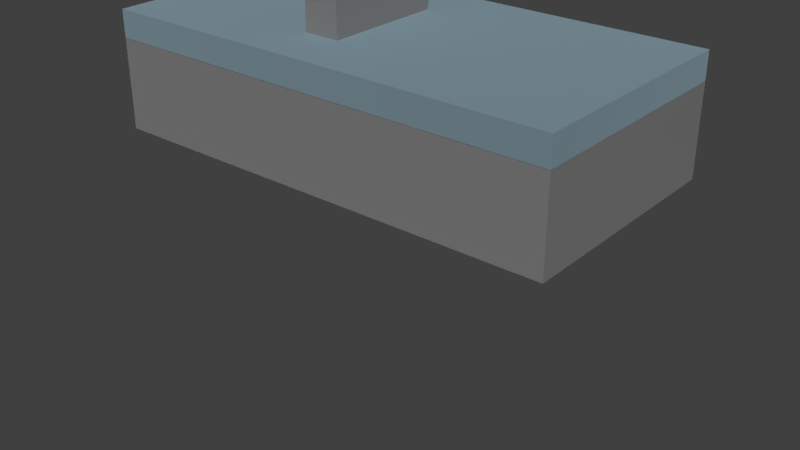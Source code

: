 # Source: head_moves.blend  (saved by Blender 2.79.0; exported with 4.5.12 LTS)
import bpy
from mathutils import Matrix  # noqa: F401  (used for matrix-valued properties, if any)

bpy.ops.wm.read_factory_settings(use_empty=True)
scene = bpy.context.scene
scene.name = 'Scene'

# ---- collections
col_collection_1 = bpy.data.collections.new('Collection 1'); scene.collection.children.link(col_collection_1)

# ---- materials (node trees are filled in below, after node groups)
mat_metal = bpy.data.materials.new('metal')
mat_metal.alpha_threshold = 0.0
mat_metal.roughness = 0.5
mat_flat = bpy.data.materials.new('flat')
mat_flat.alpha_threshold = 0.0
mat_flat.roughness = 0.5
mat_brass = bpy.data.materials.new('brass')
mat_brass.alpha_threshold = 0.0
mat_brass.roughness = 0.5
mat_flatmetal = bpy.data.materials.new('flatmetal')
mat_flatmetal.alpha_threshold = 0.0
mat_flatmetal.roughness = 0.5
mat_eyegkiw = bpy.data.materials.new('eyegkiw')
mat_eyegkiw.alpha_threshold = 0.0
mat_eyegkiw.roughness = 0.5
mat_black = bpy.data.materials.new('black')
mat_black.alpha_threshold = 0.0
mat_black.roughness = 0.5

# ---- material node trees
mat_metal.use_nodes = True; mat_metal.node_tree.nodes.clear()
_N = mat_metal.node_tree.nodes; _L = mat_metal.node_tree.links
n0 = _N.new('ShaderNodeOutputMaterial'); n0.name = 'Material Output'; n0.location = (300, 300)
n1 = _N.new('ShaderNodeBsdfAnisotropic'); n1.name = 'Glossy BSDF'; n1.location = (10, 300)
n1.distribution = 'GGX'
n1.inputs[0].default_value = (0.4869, 0.6875, 0.8, 1.0)
n1.inputs[1].default_value = 0.8685
_L.new(n1.outputs[0], n0.inputs[0])
n0.is_active_output = True
mat_flat.use_nodes = True; mat_flat.node_tree.nodes.clear()
_N = mat_flat.node_tree.nodes; _L = mat_flat.node_tree.links
n0 = _N.new('ShaderNodeOutputMaterial'); n0.name = 'Material Output'; n0.location = (300, 300)
n1 = _N.new('ShaderNodeBsdfDiffuse'); n1.name = 'Diffuse BSDF'; n1.location = (10, 300)
n1.inputs[0].default_value = (0.8, 0.7863, 0.6846, 1.0)
_L.new(n1.outputs[0], n0.inputs[0])
n0.is_active_output = True
mat_brass.use_nodes = True; mat_brass.node_tree.nodes.clear()
_N = mat_brass.node_tree.nodes; _L = mat_brass.node_tree.links
n0 = _N.new('ShaderNodeOutputMaterial'); n0.name = 'Material Output'; n0.location = (300, 300)
n1 = _N.new('ShaderNodeBsdfAnisotropic'); n1.name = 'Glossy BSDF'; n1.location = (10, 300)
n1.inputs[0].default_value = (0.8, 0.2964, 0.0, 1.0)
n1.inputs[1].default_value = 0.4598
_L.new(n1.outputs[0], n0.inputs[0])
n0.is_active_output = True
mat_flatmetal.use_nodes = True; mat_flatmetal.node_tree.nodes.clear()
_N = mat_flatmetal.node_tree.nodes; _L = mat_flatmetal.node_tree.links
n0 = _N.new('ShaderNodeOutputMaterial'); n0.name = 'Material Output'; n0.location = (300, 300)
n1 = _N.new('ShaderNodeBsdfDiffuse'); n1.name = 'Diffuse BSDF'; n1.location = (10, 300)
n1.inputs[0].default_value = (0.2079, 0.2079, 0.2079, 1.0)
_L.new(n1.outputs[0], n0.inputs[0])
n0.is_active_output = True
mat_eyegkiw.use_nodes = True; mat_eyegkiw.node_tree.nodes.clear()
_N = mat_eyegkiw.node_tree.nodes; _L = mat_eyegkiw.node_tree.links
n0 = _N.new('ShaderNodeOutputMaterial'); n0.name = 'Material Output'; n0.location = (300, 300)
n1 = _N.new('ShaderNodeMixShader'); n1.name = 'Mix Shader'; n1.location = (10, 300)
n1.inputs[0].default_value = 0.82
n2 = _N.new('ShaderNodeBsdfGlass'); n2.name = 'Glass BSDF'; n2.location = (-190, 200)
n2.distribution = 'BECKMANN'
n2.inputs[0].default_value = (0.02196, 1.0, 0.9713, 1.0)
n2.inputs[2].default_value = 1.45
n3 = _N.new('ShaderNodeEmission'); n3.name = 'Emission'; n3.location = (-180, 100)
n3.inputs[0].default_value = (0.1364, 0.567, 0.8, 1.0)
_L.new(n1.outputs[0], n0.inputs[0])
_L.new(n2.outputs[0], n1.inputs[1])
_L.new(n3.outputs[0], n1.inputs[2])
n0.is_active_output = True
mat_black.use_nodes = True; mat_black.node_tree.nodes.clear()
_N = mat_black.node_tree.nodes; _L = mat_black.node_tree.links
n0 = _N.new('ShaderNodeOutputMaterial'); n0.name = 'Material Output'; n0.location = (300, 300)
n1 = _N.new('ShaderNodeBsdfDiffuse'); n1.name = 'Diffuse BSDF'; n1.location = (10, 300)
n1.inputs[0].default_value = (0.0, 0.0, 0.0, 1.0)
_L.new(n1.outputs[0], n0.inputs[0])
n0.is_active_output = True

# ---- world
world_world = bpy.data.worlds.new('World'); scene.world = world_world
world_world.color = (0.05088, 0.05088, 0.05088)
world_world.use_sun_shadow = False
world_world.sun_shadow_jitter_overblur = 0.0
world_world.cycles.sampling_method = 'MANUAL'

# ---- meshes
me_cube_001 = bpy.data.meshes.new('Cube.001')
me_cube_001.from_pydata([(1.691, 0.4295, -0.04681), (1.691, -0.4295, -0.04681), (-0.009004, -0.4295, -0.04681), (-0.009004, 0.4295, -0.04681), (1.691, 0.4295, 0.05319), (1.691, -0.4295, 0.05319), (-0.009005, -0.4295, 0.05319), (-0.009004, 0.4295, 0.05319)], [], [(0, 1, 2, 3), (4, 7, 6, 5), (0, 4, 5, 1), (1, 5, 6, 2), (2, 6, 7, 3), (4, 0, 3, 7)])
me_cube_001.materials.append(mat_metal)
me_cube_001.use_remesh_preserve_volume = False
me_cube_001.use_remesh_preserve_attributes = False
me_cube_001.use_mirror_vertex_groups = False
me_cube_001.update()
me_cylinder_001 = bpy.data.meshes.new('Cylinder.001')
me_cylinder_001.from_pydata([(0.0, 1.0, 1.0), (0.0, -1.0, 1.0), (0.1951, 1.0, 0.9808), (0.1951, -1.0, 0.9808), (0.3827, 1.0, 0.9239), (0.3827, -1.0, 0.9239), (0.5556, 1.0, 0.8315), (0.5556, -1.0, 0.8315), (0.7071, 1.0, 0.7071), (0.7071, -1.0, 0.7071), (0.8315, 1.0, 0.5556), (0.8315, -1.0, 0.5556), (0.9239, 1.0, 0.3827), (0.9239, -1.0, 0.3827), (0.9808, 1.0, 0.1951), (0.9808, -1.0, 0.1951), (1.0, 1.0, -3.576e-07), (1.0, -1.0, -2.384e-07), (0.9808, 1.0, -0.1951), (0.9808, -1.0, -0.1951), (0.9239, 1.0, -0.3827), (0.9239, -1.0, -0.3827), (0.8315, 1.0, -0.5556), (0.8315, -1.0, -0.5556), (0.7071, 1.0, -0.7071), (0.7071, -1.0, -0.7071), (0.5556, 1.0, -0.8315), (0.5556, -1.0, -0.8315), (0.3827, 1.0, -0.9239), (0.3827, -1.0, -0.9239), (0.1951, 1.0, -0.9808), (0.1951, -1.0, -0.9808), (-3.258e-07, 1.0, -1.0), (-3.258e-07, -1.0, -1.0), (-0.1951, 1.0, -0.9808), (-0.1951, -1.0, -0.9808), (-0.3827, 1.0, -0.9239), (-0.3827, -1.0, -0.9239), (-0.5556, 1.0, -0.8315), (-0.5556, -1.0, -0.8315), (-0.7071, 1.0, -0.7071), (-0.7071, -1.0, -0.7071), (-0.8315, 1.0, -0.5556), (-0.8315, -1.0, -0.5556), (-0.9239, 1.0, -0.3827), (-0.9239, -1.0, -0.3827), (-0.9808, 1.0, -0.1951), (-0.9808, -1.0, -0.1951), (-1.0, 1.0, 5.96e-07), (-1.0, -1.0, 7.153e-07), (-0.9808, 1.0, 0.1951), (-0.9808, -1.0, 0.1951), (-0.9239, 1.0, 0.3827), (-0.9239, -1.0, 0.3827), (-0.8315, 1.0, 0.5556), (-0.8315, -1.0, 0.5556), (-0.7071, 1.0, 0.7071), (-0.7071, -1.0, 0.7071), (-0.5556, 1.0, 0.8315), (-0.5556, -1.0, 0.8315), (-0.3827, 1.0, 0.9239), (-0.3827, -1.0, 0.9239), (-0.1951, 1.0, 0.9808), (-0.1951, -1.0, 0.9808), (5.187e-09, 1.015, 0.9023), (0.176, 1.015, 0.8849), (0.176, -1.015, 0.8849), (5.187e-09, -1.015, 0.9023), (0.3453, 1.015, 0.8336), (0.3453, -1.015, 0.8336), (0.5013, 1.015, 0.7502), (0.5013, -1.015, 0.7502), (0.638, 1.015, 0.638), (0.638, -1.015, 0.638), (0.7502, 1.015, 0.5013), (0.7502, -1.015, 0.5013), (0.8336, 1.015, 0.3453), (0.8336, -1.015, 0.3453), (0.8849, 1.015, 0.176), (0.8849, -1.015, 0.176), (0.9023, 1.015, -3.229e-07), (0.9023, -1.015, -2.153e-07), (0.8849, 1.015, -0.176), (0.8849, -1.015, -0.176), (0.8336, 1.015, -0.3453), (0.8336, -1.015, -0.3453), (0.7502, 1.015, -0.5013), (0.7502, -1.015, -0.5013), (0.638, 1.015, -0.638), (0.638, -1.015, -0.638), (0.5013, 1.015, -0.7502), (0.5013, -1.015, -0.7502), (0.3453, 1.015, -0.8336), (0.3453, -1.015, -0.8336), (0.176, 1.015, -0.8849), (0.176, -1.015, -0.8849), (-2.888e-07, 1.015, -0.9023), (-2.888e-07, -1.015, -0.9023), (-0.176, 1.015, -0.8849), (-0.176, -1.015, -0.8849), (-0.3453, 1.015, -0.8336), (-0.3453, -1.015, -0.8336), (-0.5013, 1.015, -0.7502), (-0.5013, -1.015, -0.7502), (-0.638, 1.015, -0.638), (-0.638, -1.015, -0.638), (-0.7502, 1.015, -0.5013), (-0.7502, -1.015, -0.5013), (-0.8336, 1.015, -0.3453), (-0.8336, -1.015, -0.3453), (-0.8849, 1.015, -0.176), (-0.8849, -1.015, -0.176), (-0.9023, 1.015, 5.376e-07), (-0.9023, -1.015, 6.452e-07), (-0.8849, 1.015, 0.176), (-0.8849, -1.015, 0.176), (-0.8336, 1.015, 0.3453), (-0.8336, -1.015, 0.3453), (-0.7502, 1.015, 0.5013), (-0.7502, -1.015, 0.5013), (-0.638, 1.015, 0.638), (-0.638, -1.015, 0.638), (-0.5013, 1.015, 0.7502), (-0.5013, -1.015, 0.7502), (-0.3453, 1.015, 0.8336), (-0.3453, -1.015, 0.8336), (-0.176, 1.015, 0.8849), (-0.176, -1.015, 0.8849), (1.457e-09, 0.9123, 0.8109), (0.1582, 0.9123, 0.7954), (0.1582, -0.9123, 0.7954), (1.457e-09, -0.9123, 0.8109), (0.3103, 0.9123, 0.7492), (0.3103, -0.9123, 0.7492), (0.4505, 0.9123, 0.6743), (0.4505, -0.9123, 0.6743), (0.5734, 0.9123, 0.5734), (0.5734, -0.9123, 0.5734), (0.6743, 0.9123, 0.4505), (0.6743, -0.9123, 0.4505), (0.7492, 0.9123, 0.3103), (0.7492, -0.9123, 0.3103), (0.7954, 0.9123, 0.1582), (0.7954, -0.9123, 0.1582), (0.8109, 0.9123, -2.919e-07), (0.8109, -0.9123, -1.952e-07), (0.7954, 0.9123, -0.1582), (0.7954, -0.9123, -0.1582), (0.7492, 0.9123, -0.3103), (0.7492, -0.9123, -0.3103), (0.6743, 0.9123, -0.4505), (0.6743, -0.9123, -0.4505), (0.5734, 0.9123, -0.5734), (0.5734, -0.9123, -0.5734), (0.4505, 0.9123, -0.6743), (0.4505, -0.9123, -0.6743), (0.3103, 0.9123, -0.7492), (0.3103, -0.9123, -0.7492), (0.1582, 0.9123, -0.7954), (0.1582, -0.9123, -0.7954), (-2.628e-07, 0.9123, -0.8109), (-2.628e-07, -0.9123, -0.8109), (-0.1582, 0.9123, -0.7954), (-0.1582, -0.9123, -0.7954), (-0.3103, 0.9123, -0.7492), (-0.3103, -0.9123, -0.7492), (-0.4505, 0.9123, -0.6743), (-0.4505, -0.9123, -0.6743), (-0.5734, 0.9123, -0.5734), (-0.5734, -0.9123, -0.5734), (-0.6743, 0.9123, -0.4505), (-0.6743, -0.9123, -0.4505), (-0.7492, 0.9123, -0.3103), (-0.7492, -0.9123, -0.3103), (-0.7954, 0.9123, -0.1582), (-0.7954, -0.9123, -0.1582), (-0.8109, 0.9123, 4.815e-07), (-0.8109, -0.9123, 5.782e-07), (-0.7954, 0.9123, 0.1582), (-0.7954, -0.9123, 0.1582), (-0.7492, 0.9123, 0.3103), (-0.7492, -0.9123, 0.3103), (-0.6743, 0.9123, 0.4505), (-0.6743, -0.9123, 0.4505), (-0.5734, 0.9123, 0.5734), (-0.5734, -0.9123, 0.5734), (-0.4505, 0.9123, 0.6743), (-0.4505, -0.9123, 0.6743), (-0.3103, 0.9123, 0.7492), (-0.3103, -0.9123, 0.7492), (-0.1582, 0.9123, 0.7954), (-0.1582, -0.9123, 0.7954), (3.344e-08, 1.045, 0.6141), (0.1198, 1.045, 0.6023), (0.1198, -1.045, 0.6023), (3.344e-08, -1.045, 0.6141), (0.235, 1.045, 0.5673), (0.235, -1.045, 0.5673), (0.3412, 1.045, 0.5106), (0.3412, -1.045, 0.5106), (0.4342, 1.045, 0.4342), (0.4342, -1.045, 0.4342), (0.5106, 1.045, 0.3412), (0.5106, -1.045, 0.3412), (0.5673, 1.045, 0.235), (0.5673, -1.045, 0.235), (0.6023, 1.045, 0.1198), (0.6023, -1.045, 0.1198), (0.6141, 1.045, -2.237e-07), (0.6141, -1.045, -1.505e-07), (0.6023, 1.045, -0.1198), (0.6023, -1.045, -0.1198), (0.5673, 1.045, -0.235), (0.5673, -1.045, -0.235), (0.5106, 1.045, -0.3412), (0.5106, -1.045, -0.3412), (0.4342, 1.045, -0.4342), (0.4342, -1.045, -0.4342), (0.3412, 1.045, -0.5106), (0.3412, -1.045, -0.5106), (0.235, 1.045, -0.5673), (0.235, -1.045, -0.5673), (0.1198, 1.045, -0.6023), (0.1198, -1.045, -0.6023), (-1.666e-07, 1.045, -0.6141), (-1.666e-07, -1.045, -0.6141), (-0.1198, 1.045, -0.6023), (-0.1198, -1.045, -0.6023), (-0.235, 1.045, -0.5673), (-0.235, -1.045, -0.5673), (-0.3412, 1.045, -0.5106), (-0.3412, -1.045, -0.5106), (-0.4342, 1.045, -0.4342), (-0.4342, -1.045, -0.4342), (-0.5106, 1.045, -0.3412), (-0.5106, -1.045, -0.3412), (-0.5673, 1.045, -0.235), (-0.5673, -1.045, -0.235), (-0.6023, 1.045, -0.1198), (-0.6023, -1.045, -0.1198), (-0.6141, 1.045, 3.619e-07), (-0.6141, -1.045, 4.351e-07), (-0.6023, 1.045, 0.1198), (-0.6023, -1.045, 0.1198), (-0.5673, 1.045, 0.235), (-0.5673, -1.045, 0.235), (-0.5106, 1.045, 0.3412), (-0.5106, -1.045, 0.3412), (-0.4342, 1.045, 0.4342), (-0.4342, -1.045, 0.4342), (-0.3412, 1.045, 0.5106), (-0.3412, -1.045, 0.5106), (-0.235, 1.045, 0.5673), (-0.235, -1.045, 0.5673), (-0.1198, 1.045, 0.6023), (-0.1198, -1.045, 0.6023)], [], [(0, 1, 3, 2), (2, 3, 5, 4), (4, 5, 7, 6), (6, 7, 9, 8), (8, 9, 11, 10), (10, 11, 13, 12), (12, 13, 15, 14), (14, 15, 17, 16), (16, 17, 19, 18), (18, 19, 21, 20), (20, 21, 23, 22), (22, 23, 25, 24), (24, 25, 27, 26), (26, 27, 29, 28), (28, 29, 31, 30), (30, 31, 33, 32), (32, 33, 35, 34), (34, 35, 37, 36), (36, 37, 39, 38), (38, 39, 41, 40), (40, 41, 43, 42), (42, 43, 45, 44), (44, 45, 47, 46), (46, 47, 49, 48), (48, 49, 51, 50), (50, 51, 53, 52), (52, 53, 55, 54), (54, 55, 57, 56), (56, 57, 59, 58), (58, 59, 61, 60), (34, 36, 100, 98), (60, 61, 63, 62), (62, 63, 1, 0), (16, 18, 82, 80), (97, 95, 159, 161), (123, 121, 185, 187), (19, 17, 81, 83), (0, 2, 65, 64), (52, 54, 118, 116), (37, 35, 99, 101), (3, 1, 67, 66), (55, 53, 117, 119), (18, 20, 84, 82), (36, 38, 102, 100), (21, 19, 83, 85), (54, 56, 120, 118), (39, 37, 101, 103), (2, 4, 68, 65), (57, 55, 119, 121), (20, 22, 86, 84), (5, 3, 66, 69), (38, 40, 104, 102), (23, 21, 85, 87), (56, 58, 122, 120), (41, 39, 103, 105), (4, 6, 70, 68), (59, 57, 121, 123), (22, 24, 88, 86), (7, 5, 69, 71), (40, 42, 106, 104), (25, 23, 87, 89), (58, 60, 124, 122), (43, 41, 105, 107), (6, 8, 72, 70), (61, 59, 123, 125), (24, 26, 90, 88), (9, 7, 71, 73), (42, 44, 108, 106), (27, 25, 89, 91), (60, 62, 126, 124), (45, 43, 107, 109), (8, 10, 74, 72), (63, 61, 125, 127), (26, 28, 92, 90), (11, 9, 73, 75), (44, 46, 110, 108), (29, 27, 91, 93), (62, 0, 64, 126), (47, 45, 109, 111), (10, 12, 76, 74), (1, 63, 127, 67), (28, 30, 94, 92), (13, 11, 75, 77), (46, 48, 112, 110), (31, 29, 93, 95), (49, 47, 111, 113), (12, 14, 78, 76), (30, 32, 96, 94), (15, 13, 77, 79), (48, 50, 114, 112), (33, 31, 95, 97), (51, 49, 113, 115), (14, 16, 80, 78), (32, 34, 98, 96), (17, 15, 79, 81), (50, 52, 116, 114), (35, 33, 97, 99), (53, 51, 115, 117), (162, 164, 228, 226), (188, 190, 254, 252), (71, 69, 133, 135), (122, 124, 188, 186), (96, 98, 162, 160), (70, 72, 136, 134), (125, 123, 187, 189), (99, 97, 161, 163), (73, 71, 135, 137), (124, 126, 190, 188), (98, 100, 164, 162), (72, 74, 138, 136), (127, 125, 189, 191), (101, 99, 163, 165), (75, 73, 137, 139), (126, 64, 128, 190), (100, 102, 166, 164), (74, 76, 140, 138), (67, 127, 191, 131), (103, 101, 165, 167), (77, 75, 139, 141), (102, 104, 168, 166), (76, 78, 142, 140), (105, 103, 167, 169), (79, 77, 141, 143), (104, 106, 170, 168), (78, 80, 144, 142), (107, 105, 169, 171), (81, 79, 143, 145), (106, 108, 172, 170), (80, 82, 146, 144), (109, 107, 171, 173), (83, 81, 145, 147), (108, 110, 174, 172), (82, 84, 148, 146), (111, 109, 173, 175), (85, 83, 147, 149), (110, 112, 176, 174), (84, 86, 150, 148), (113, 111, 175, 177), (87, 85, 149, 151), (112, 114, 178, 176), (86, 88, 152, 150), (115, 113, 177, 179), (89, 87, 151, 153), (114, 116, 180, 178), (88, 90, 154, 152), (117, 115, 179, 181), (91, 89, 153, 155), (116, 118, 182, 180), (90, 92, 156, 154), (64, 65, 129, 128), (119, 117, 181, 183), (93, 91, 155, 157), (66, 67, 131, 130), (118, 120, 184, 182), (92, 94, 158, 156), (65, 68, 132, 129), (121, 119, 183, 185), (95, 93, 157, 159), (69, 66, 130, 133), (120, 122, 186, 184), (94, 96, 160, 158), (68, 70, 134, 132), (194, 195, 255, 253, 251, 249, 247, 245, 243, 241, 239, 237, 235, 233, 231, 229, 227, 225, 223, 221, 219, 217, 215, 213, 211, 209, 207, 205, 203, 201, 199, 197), (192, 193, 196, 198, 200, 202, 204, 206, 208, 210, 212, 214, 216, 218, 220, 222, 224, 226, 228, 230, 232, 234, 236, 238, 240, 242, 244, 246, 248, 250, 252, 254), (136, 138, 202, 200), (191, 189, 253, 255), (165, 163, 227, 229), (139, 137, 201, 203), (190, 128, 192, 254), (164, 166, 230, 228), (138, 140, 204, 202), (131, 191, 255, 195), (167, 165, 229, 231), (141, 139, 203, 205), (166, 168, 232, 230), (140, 142, 206, 204), (169, 167, 231, 233), (143, 141, 205, 207), (168, 170, 234, 232), (142, 144, 208, 206), (171, 169, 233, 235), (145, 143, 207, 209), (170, 172, 236, 234), (144, 146, 210, 208), (173, 171, 235, 237), (147, 145, 209, 211), (172, 174, 238, 236), (146, 148, 212, 210), (175, 173, 237, 239), (149, 147, 211, 213), (174, 176, 240, 238), (148, 150, 214, 212), (177, 175, 239, 241), (151, 149, 213, 215), (176, 178, 242, 240), (150, 152, 216, 214), (179, 177, 241, 243), (153, 151, 215, 217), (178, 180, 244, 242), (152, 154, 218, 216), (181, 179, 243, 245), (155, 153, 217, 219), (180, 182, 246, 244), (154, 156, 220, 218), (128, 129, 193, 192), (183, 181, 245, 247), (157, 155, 219, 221), (130, 131, 195, 194), (182, 184, 248, 246), (156, 158, 222, 220), (129, 132, 196, 193), (185, 183, 247, 249), (159, 157, 221, 223), (133, 130, 194, 197), (184, 186, 250, 248), (158, 160, 224, 222), (132, 134, 198, 196), (187, 185, 249, 251), (161, 159, 223, 225), (135, 133, 197, 199), (186, 188, 252, 250), (160, 162, 226, 224), (134, 136, 200, 198), (189, 187, 251, 253), (163, 161, 225, 227), (137, 135, 199, 201)])
me_cylinder_001.polygons.foreach_set('material_index', [2, 2, 2, 2, 2, 2, 2, 2, 2, 2, 2, 2, 2, 2, 2, 2, 2, 2, 2, 2, 2, 2, 2, 2, 2, 2, 2, 2, 2, 2, 0, 2, 2, 0, 2, 2, 0, 0, 0, 0, 0, 0, 0, 0, 0, 0, 0, 0, 0, 0, 0, 0, 0, 0, 0, 0, 0, 0, 0, 0, 0, 0, 0, 0, 0, 0, 0, 0, 0, 0, 0, 0, 0, 0, 0, 0, 0, 0, 0, 0, 0, 0, 0, 0, 0, 0, 0, 0, 0, 0, 0, 0, 0, 0, 0, 0, 0, 0, 0, 0, 2, 2, 2, 2, 2, 2, 2, 2, 2, 2, 2, 2, 2, 2, 2, 2, 2, 2, 2, 2, 2, 2, 2, 2, 2, 2, 2, 2, 2, 2, 2, 2, 2, 2, 2, 2, 2, 2, 2, 2, 2, 2, 2, 2, 2, 2, 2, 2, 2, 2, 2, 2, 2, 2, 2, 2, 2, 2, 2, 2, 2, 2, 1, 1, 0, 0, 0, 0, 0, 0, 0, 0, 0, 0, 0, 0, 0, 0, 0, 0, 0, 0, 0, 0, 0, 0, 0, 0, 0, 0, 0, 0, 0, 0, 0, 0, 0, 0, 0, 0, 0, 0, 0, 0, 0, 0, 0, 0, 0, 0, 0, 0, 0, 0, 0, 0, 0, 0, 0, 0, 0, 0, 0, 0, 0, 0])
me_cylinder_001.materials.append(mat_flat)
me_cylinder_001.materials.append(mat_brass)
me_cylinder_001.materials.append(mat_flatmetal)
me_cylinder_001.use_remesh_preserve_volume = False
me_cylinder_001.use_remesh_preserve_attributes = False
me_cylinder_001.use_mirror_vertex_groups = False
me_cylinder_001.update()
me_cylinder = bpy.data.meshes.new('Cylinder')
me_cylinder.from_pydata([(0.0, 1.0, 1.0), (0.0, -1.0, 1.0), (0.1951, 1.0, 0.9808), (0.1951, -1.0, 0.9808), (0.3827, 1.0, 0.9239), (0.3827, -1.0, 0.9239), (0.5556, 1.0, 0.8315), (0.5556, -1.0, 0.8315), (0.7071, 1.0, 0.7071), (0.7071, -1.0, 0.7071), (0.8315, 1.0, 0.5556), (0.8315, -1.0, 0.5556), (0.9239, 1.0, 0.3827), (0.9239, -1.0, 0.3827), (0.9808, 1.0, 0.1951), (0.9808, -1.0, 0.1951), (1.0, 1.0, -3.576e-07), (1.0, -1.0, -2.384e-07), (0.9808, 1.0, -0.1951), (0.9808, -1.0, -0.1951), (0.9239, 1.0, -0.3827), (0.9239, -1.0, -0.3827), (0.8315, 1.0, -0.5556), (0.8315, -1.0, -0.5556), (0.7071, 1.0, -0.7071), (0.7071, -1.0, -0.7071), (0.5556, 1.0, -0.8315), (0.5556, -1.0, -0.8315), (0.3827, 1.0, -0.9239), (0.3827, -1.0, -0.9239), (0.1951, 1.0, -0.9808), (0.1951, -1.0, -0.9808), (-3.258e-07, 1.0, -1.0), (-3.258e-07, -1.0, -1.0), (-0.1951, 1.0, -0.9808), (-0.1951, -1.0, -0.9808), (-0.3827, 1.0, -0.9239), (-0.3827, -1.0, -0.9239), (-0.5556, 1.0, -0.8315), (-0.5556, -1.0, -0.8315), (-0.7071, 1.0, -0.7071), (-0.7071, -1.0, -0.7071), (-0.8315, 1.0, -0.5556), (-0.8315, -1.0, -0.5556), (-0.9239, 1.0, -0.3827), (-0.9239, -1.0, -0.3827), (-0.9808, 1.0, -0.1951), (-0.9808, -1.0, -0.1951), (-1.0, 1.0, 5.96e-07), (-1.0, -1.0, 7.153e-07), (-0.9808, 1.0, 0.1951), (-0.9808, -1.0, 0.1951), (-0.9239, 1.0, 0.3827), (-0.9239, -1.0, 0.3827), (-0.8315, 1.0, 0.5556), (-0.8315, -1.0, 0.5556), (-0.7071, 1.0, 0.7071), (-0.7071, -1.0, 0.7071), (-0.5556, 1.0, 0.8315), (-0.5556, -1.0, 0.8315), (-0.3827, 1.0, 0.9239), (-0.3827, -1.0, 0.9239), (-0.1951, 1.0, 0.9808), (-0.1951, -1.0, 0.9808), (5.187e-09, 1.015, 0.9023), (0.176, 1.015, 0.8849), (0.176, -1.015, 0.8849), (5.187e-09, -1.015, 0.9023), (0.3453, 1.015, 0.8336), (0.3453, -1.015, 0.8336), (0.5013, 1.015, 0.7502), (0.5013, -1.015, 0.7502), (0.638, 1.015, 0.638), (0.638, -1.015, 0.638), (0.7502, 1.015, 0.5013), (0.7502, -1.015, 0.5013), (0.8336, 1.015, 0.3453), (0.8336, -1.015, 0.3453), (0.8849, 1.015, 0.176), (0.8849, -1.015, 0.176), (0.9023, 1.015, -3.229e-07), (0.9023, -1.015, -2.153e-07), (0.8849, 1.015, -0.176), (0.8849, -1.015, -0.176), (0.8336, 1.015, -0.3453), (0.8336, -1.015, -0.3453), (0.7502, 1.015, -0.5013), (0.7502, -1.015, -0.5013), (0.638, 1.015, -0.638), (0.638, -1.015, -0.638), (0.5013, 1.015, -0.7502), (0.5013, -1.015, -0.7502), (0.3453, 1.015, -0.8336), (0.3453, -1.015, -0.8336), (0.176, 1.015, -0.8849), (0.176, -1.015, -0.8849), (-2.888e-07, 1.015, -0.9023), (-2.888e-07, -1.015, -0.9023), (-0.176, 1.015, -0.8849), (-0.176, -1.015, -0.8849), (-0.3453, 1.015, -0.8336), (-0.3453, -1.015, -0.8336), (-0.5013, 1.015, -0.7502), (-0.5013, -1.015, -0.7502), (-0.638, 1.015, -0.638), (-0.638, -1.015, -0.638), (-0.7502, 1.015, -0.5013), (-0.7502, -1.015, -0.5013), (-0.8336, 1.015, -0.3453), (-0.8336, -1.015, -0.3453), (-0.8849, 1.015, -0.176), (-0.8849, -1.015, -0.176), (-0.9023, 1.015, 5.376e-07), (-0.9023, -1.015, 6.452e-07), (-0.8849, 1.015, 0.176), (-0.8849, -1.015, 0.176), (-0.8336, 1.015, 0.3453), (-0.8336, -1.015, 0.3453), (-0.7502, 1.015, 0.5013), (-0.7502, -1.015, 0.5013), (-0.638, 1.015, 0.638), (-0.638, -1.015, 0.638), (-0.5013, 1.015, 0.7502), (-0.5013, -1.015, 0.7502), (-0.3453, 1.015, 0.8336), (-0.3453, -1.015, 0.8336), (-0.176, 1.015, 0.8849), (-0.176, -1.015, 0.8849), (1.457e-09, 0.9123, 0.8109), (0.1582, 0.9123, 0.7954), (0.1582, -0.9123, 0.7954), (1.457e-09, -0.9123, 0.8109), (0.3103, 0.9123, 0.7492), (0.3103, -0.9123, 0.7492), (0.4505, 0.9123, 0.6743), (0.4505, -0.9123, 0.6743), (0.5734, 0.9123, 0.5734), (0.5734, -0.9123, 0.5734), (0.6743, 0.9123, 0.4505), (0.6743, -0.9123, 0.4505), (0.7492, 0.9123, 0.3103), (0.7492, -0.9123, 0.3103), (0.7954, 0.9123, 0.1582), (0.7954, -0.9123, 0.1582), (0.8109, 0.9123, -2.919e-07), (0.8109, -0.9123, -1.952e-07), (0.7954, 0.9123, -0.1582), (0.7954, -0.9123, -0.1582), (0.7492, 0.9123, -0.3103), (0.7492, -0.9123, -0.3103), (0.6743, 0.9123, -0.4505), (0.6743, -0.9123, -0.4505), (0.5734, 0.9123, -0.5734), (0.5734, -0.9123, -0.5734), (0.4505, 0.9123, -0.6743), (0.4505, -0.9123, -0.6743), (0.3103, 0.9123, -0.7492), (0.3103, -0.9123, -0.7492), (0.1582, 0.9123, -0.7954), (0.1582, -0.9123, -0.7954), (-2.628e-07, 0.9123, -0.8109), (-2.628e-07, -0.9123, -0.8109), (-0.1582, 0.9123, -0.7954), (-0.1582, -0.9123, -0.7954), (-0.3103, 0.9123, -0.7492), (-0.3103, -0.9123, -0.7492), (-0.4505, 0.9123, -0.6743), (-0.4505, -0.9123, -0.6743), (-0.5734, 0.9123, -0.5734), (-0.5734, -0.9123, -0.5734), (-0.6743, 0.9123, -0.4505), (-0.6743, -0.9123, -0.4505), (-0.7492, 0.9123, -0.3103), (-0.7492, -0.9123, -0.3103), (-0.7954, 0.9123, -0.1582), (-0.7954, -0.9123, -0.1582), (-0.8109, 0.9123, 4.815e-07), (-0.8109, -0.9123, 5.782e-07), (-0.7954, 0.9123, 0.1582), (-0.7954, -0.9123, 0.1582), (-0.7492, 0.9123, 0.3103), (-0.7492, -0.9123, 0.3103), (-0.6743, 0.9123, 0.4505), (-0.6743, -0.9123, 0.4505), (-0.5734, 0.9123, 0.5734), (-0.5734, -0.9123, 0.5734), (-0.4505, 0.9123, 0.6743), (-0.4505, -0.9123, 0.6743), (-0.3103, 0.9123, 0.7492), (-0.3103, -0.9123, 0.7492), (-0.1582, 0.9123, 0.7954), (-0.1582, -0.9123, 0.7954), (3.344e-08, 1.045, 0.6141), (0.1198, 1.045, 0.6023), (0.1198, -1.045, 0.6023), (3.344e-08, -1.045, 0.6141), (0.235, 1.045, 0.5673), (0.235, -1.045, 0.5673), (0.3412, 1.045, 0.5106), (0.3412, -1.045, 0.5106), (0.4342, 1.045, 0.4342), (0.4342, -1.045, 0.4342), (0.5106, 1.045, 0.3412), (0.5106, -1.045, 0.3412), (0.5673, 1.045, 0.235), (0.5673, -1.045, 0.235), (0.6023, 1.045, 0.1198), (0.6023, -1.045, 0.1198), (0.6141, 1.045, -2.237e-07), (0.6141, -1.045, -1.505e-07), (0.6023, 1.045, -0.1198), (0.6023, -1.045, -0.1198), (0.5673, 1.045, -0.235), (0.5673, -1.045, -0.235), (0.5106, 1.045, -0.3412), (0.5106, -1.045, -0.3412), (0.4342, 1.045, -0.4342), (0.4342, -1.045, -0.4342), (0.3412, 1.045, -0.5106), (0.3412, -1.045, -0.5106), (0.235, 1.045, -0.5673), (0.235, -1.045, -0.5673), (0.1198, 1.045, -0.6023), (0.1198, -1.045, -0.6023), (-1.666e-07, 1.045, -0.6141), (-1.666e-07, -1.045, -0.6141), (-0.1198, 1.045, -0.6023), (-0.1198, -1.045, -0.6023), (-0.235, 1.045, -0.5673), (-0.235, -1.045, -0.5673), (-0.3412, 1.045, -0.5106), (-0.3412, -1.045, -0.5106), (-0.4342, 1.045, -0.4342), (-0.4342, -1.045, -0.4342), (-0.5106, 1.045, -0.3412), (-0.5106, -1.045, -0.3412), (-0.5673, 1.045, -0.235), (-0.5673, -1.045, -0.235), (-0.6023, 1.045, -0.1198), (-0.6023, -1.045, -0.1198), (-0.6141, 1.045, 3.619e-07), (-0.6141, -1.045, 4.351e-07), (-0.6023, 1.045, 0.1198), (-0.6023, -1.045, 0.1198), (-0.5673, 1.045, 0.235), (-0.5673, -1.045, 0.235), (-0.5106, 1.045, 0.3412), (-0.5106, -1.045, 0.3412), (-0.4342, 1.045, 0.4342), (-0.4342, -1.045, 0.4342), (-0.3412, 1.045, 0.5106), (-0.3412, -1.045, 0.5106), (-0.235, 1.045, 0.5673), (-0.235, -1.045, 0.5673), (-0.1198, 1.045, 0.6023), (-0.1198, -1.045, 0.6023)], [], [(0, 1, 3, 2), (2, 3, 5, 4), (4, 5, 7, 6), (6, 7, 9, 8), (8, 9, 11, 10), (10, 11, 13, 12), (12, 13, 15, 14), (14, 15, 17, 16), (16, 17, 19, 18), (18, 19, 21, 20), (20, 21, 23, 22), (22, 23, 25, 24), (24, 25, 27, 26), (26, 27, 29, 28), (28, 29, 31, 30), (30, 31, 33, 32), (32, 33, 35, 34), (34, 35, 37, 36), (36, 37, 39, 38), (38, 39, 41, 40), (40, 41, 43, 42), (42, 43, 45, 44), (44, 45, 47, 46), (46, 47, 49, 48), (48, 49, 51, 50), (50, 51, 53, 52), (52, 53, 55, 54), (54, 55, 57, 56), (56, 57, 59, 58), (58, 59, 61, 60), (34, 36, 100, 98), (60, 61, 63, 62), (62, 63, 1, 0), (16, 18, 82, 80), (97, 95, 159, 161), (123, 121, 185, 187), (19, 17, 81, 83), (0, 2, 65, 64), (52, 54, 118, 116), (37, 35, 99, 101), (3, 1, 67, 66), (55, 53, 117, 119), (18, 20, 84, 82), (36, 38, 102, 100), (21, 19, 83, 85), (54, 56, 120, 118), (39, 37, 101, 103), (2, 4, 68, 65), (57, 55, 119, 121), (20, 22, 86, 84), (5, 3, 66, 69), (38, 40, 104, 102), (23, 21, 85, 87), (56, 58, 122, 120), (41, 39, 103, 105), (4, 6, 70, 68), (59, 57, 121, 123), (22, 24, 88, 86), (7, 5, 69, 71), (40, 42, 106, 104), (25, 23, 87, 89), (58, 60, 124, 122), (43, 41, 105, 107), (6, 8, 72, 70), (61, 59, 123, 125), (24, 26, 90, 88), (9, 7, 71, 73), (42, 44, 108, 106), (27, 25, 89, 91), (60, 62, 126, 124), (45, 43, 107, 109), (8, 10, 74, 72), (63, 61, 125, 127), (26, 28, 92, 90), (11, 9, 73, 75), (44, 46, 110, 108), (29, 27, 91, 93), (62, 0, 64, 126), (47, 45, 109, 111), (10, 12, 76, 74), (1, 63, 127, 67), (28, 30, 94, 92), (13, 11, 75, 77), (46, 48, 112, 110), (31, 29, 93, 95), (49, 47, 111, 113), (12, 14, 78, 76), (30, 32, 96, 94), (15, 13, 77, 79), (48, 50, 114, 112), (33, 31, 95, 97), (51, 49, 113, 115), (14, 16, 80, 78), (32, 34, 98, 96), (17, 15, 79, 81), (50, 52, 116, 114), (35, 33, 97, 99), (53, 51, 115, 117), (162, 164, 228, 226), (188, 190, 254, 252), (71, 69, 133, 135), (122, 124, 188, 186), (96, 98, 162, 160), (70, 72, 136, 134), (125, 123, 187, 189), (99, 97, 161, 163), (73, 71, 135, 137), (124, 126, 190, 188), (98, 100, 164, 162), (72, 74, 138, 136), (127, 125, 189, 191), (101, 99, 163, 165), (75, 73, 137, 139), (126, 64, 128, 190), (100, 102, 166, 164), (74, 76, 140, 138), (67, 127, 191, 131), (103, 101, 165, 167), (77, 75, 139, 141), (102, 104, 168, 166), (76, 78, 142, 140), (105, 103, 167, 169), (79, 77, 141, 143), (104, 106, 170, 168), (78, 80, 144, 142), (107, 105, 169, 171), (81, 79, 143, 145), (106, 108, 172, 170), (80, 82, 146, 144), (109, 107, 171, 173), (83, 81, 145, 147), (108, 110, 174, 172), (82, 84, 148, 146), (111, 109, 173, 175), (85, 83, 147, 149), (110, 112, 176, 174), (84, 86, 150, 148), (113, 111, 175, 177), (87, 85, 149, 151), (112, 114, 178, 176), (86, 88, 152, 150), (115, 113, 177, 179), (89, 87, 151, 153), (114, 116, 180, 178), (88, 90, 154, 152), (117, 115, 179, 181), (91, 89, 153, 155), (116, 118, 182, 180), (90, 92, 156, 154), (64, 65, 129, 128), (119, 117, 181, 183), (93, 91, 155, 157), (66, 67, 131, 130), (118, 120, 184, 182), (92, 94, 158, 156), (65, 68, 132, 129), (121, 119, 183, 185), (95, 93, 157, 159), (69, 66, 130, 133), (120, 122, 186, 184), (94, 96, 160, 158), (68, 70, 134, 132), (194, 195, 255, 253, 251, 249, 247, 245, 243, 241, 239, 237, 235, 233, 231, 229, 227, 225, 223, 221, 219, 217, 215, 213, 211, 209, 207, 205, 203, 201, 199, 197), (192, 193, 196, 198, 200, 202, 204, 206, 208, 210, 212, 214, 216, 218, 220, 222, 224, 226, 228, 230, 232, 234, 236, 238, 240, 242, 244, 246, 248, 250, 252, 254), (136, 138, 202, 200), (191, 189, 253, 255), (165, 163, 227, 229), (139, 137, 201, 203), (190, 128, 192, 254), (164, 166, 230, 228), (138, 140, 204, 202), (131, 191, 255, 195), (167, 165, 229, 231), (141, 139, 203, 205), (166, 168, 232, 230), (140, 142, 206, 204), (169, 167, 231, 233), (143, 141, 205, 207), (168, 170, 234, 232), (142, 144, 208, 206), (171, 169, 233, 235), (145, 143, 207, 209), (170, 172, 236, 234), (144, 146, 210, 208), (173, 171, 235, 237), (147, 145, 209, 211), (172, 174, 238, 236), (146, 148, 212, 210), (175, 173, 237, 239), (149, 147, 211, 213), (174, 176, 240, 238), (148, 150, 214, 212), (177, 175, 239, 241), (151, 149, 213, 215), (176, 178, 242, 240), (150, 152, 216, 214), (179, 177, 241, 243), (153, 151, 215, 217), (178, 180, 244, 242), (152, 154, 218, 216), (181, 179, 243, 245), (155, 153, 217, 219), (180, 182, 246, 244), (154, 156, 220, 218), (128, 129, 193, 192), (183, 181, 245, 247), (157, 155, 219, 221), (130, 131, 195, 194), (182, 184, 248, 246), (156, 158, 222, 220), (129, 132, 196, 193), (185, 183, 247, 249), (159, 157, 221, 223), (133, 130, 194, 197), (184, 186, 250, 248), (158, 160, 224, 222), (132, 134, 198, 196), (187, 185, 249, 251), (161, 159, 223, 225), (135, 133, 197, 199), (186, 188, 252, 250), (160, 162, 226, 224), (134, 136, 200, 198), (189, 187, 251, 253), (163, 161, 225, 227), (137, 135, 199, 201)])
me_cylinder.polygons.foreach_set('material_index', [0, 0, 0, 0, 0, 0, 0, 0, 0, 0, 0, 0, 0, 0, 0, 0, 0, 0, 0, 0, 0, 0, 0, 0, 0, 0, 0, 0, 0, 0, 2, 0, 0, 2, 0, 0, 2, 2, 2, 2, 2, 2, 2, 2, 2, 2, 2, 2, 2, 2, 2, 2, 2, 2, 2, 2, 2, 2, 2, 2, 2, 2, 2, 2, 2, 2, 2, 2, 2, 2, 2, 2, 2, 2, 2, 2, 2, 2, 2, 2, 2, 2, 2, 2, 2, 2, 2, 2, 2, 2, 2, 2, 2, 2, 2, 2, 2, 2, 2, 2, 0, 0, 0, 0, 0, 0, 0, 0, 0, 0, 0, 0, 0, 0, 0, 0, 0, 0, 0, 0, 0, 0, 0, 0, 0, 0, 0, 0, 0, 0, 0, 0, 0, 0, 0, 0, 0, 0, 0, 0, 0, 0, 0, 0, 0, 0, 0, 0, 0, 0, 0, 0, 2, 0, 0, 0, 0, 0, 0, 0, 0, 0, 1, 1, 2, 2, 2, 2, 2, 2, 2, 2, 2, 2, 2, 2, 2, 2, 2, 2, 2, 2, 2, 2, 2, 2, 2, 2, 2, 2, 2, 2, 2, 2, 2, 2, 2, 2, 2, 2, 2, 2, 2, 2, 2, 2, 2, 2, 2, 2, 2, 2, 2, 2, 2, 2, 2, 2, 2, 2, 2, 2, 2, 2, 2, 2])
me_cylinder.materials.append(mat_flatmetal)
me_cylinder.materials.append(mat_brass)
me_cylinder.materials.append(mat_flat)
me_cylinder.use_remesh_preserve_volume = False
me_cylinder.use_remesh_preserve_attributes = False
me_cylinder.use_mirror_vertex_groups = False
me_cylinder.update()
me_cube_004 = bpy.data.meshes.new('Cube.004')
me_cube_004.from_pydata([(-0.06585, -0.06158, 0.0), (-0.06585, -0.06158, 0.6149), (-0.06585, 0.06158, 0.0), (-0.06585, 0.06158, 0.6149), (0.06585, -0.06158, 0.0), (0.06585, -0.06158, 0.6149), (0.06585, 0.06158, 0.0), (0.06585, 0.06158, 0.6149), (-0.06585, -0.06158, 0.1172), (-0.06585, 0.06158, 0.1172), (0.06585, 0.06158, 0.1172), (0.06585, -0.06158, 0.1172), (-0.1487, -0.05209, 0.1461), (-0.1487, -0.05209, 0.5861), (-0.1487, 0.05209, 0.5861), (-0.1487, 0.05209, 0.1461), (0.1487, 0.05492, 0.6173), (0.1487, -0.05492, 0.6173), (0.1487, 0.05492, 0.1601), (0.1487, -0.05492, 0.1601), (-0.05414, -0.0445, 0.6137), (-0.05414, 0.0445, 0.6137), (0.05414, 0.0445, 0.6137), (0.05414, -0.0445, 0.6137), (-0.1223, -0.03764, 0.59), (-0.1223, 0.03764, 0.59), (0.1223, 0.03968, 0.6157), (0.1223, -0.03968, 0.6157), (-0.05723, -0.0445, 0.5568), (-0.05723, 0.0445, 0.5568), (0.05105, 0.0445, 0.5568), (0.05105, -0.0445, 0.5568), (-0.1253, -0.03764, 0.5331), (-0.1253, 0.03764, 0.5331), (0.1192, 0.03968, 0.5587), (0.1192, -0.03968, 0.5587), (-0.06483, -0.06814, 0.1334), (-0.06483, -0.06814, 0.5987), (0.05548, -0.06814, 0.5987), (0.05548, -0.06814, 0.1334), (-0.1405, -0.05947, 0.1598), (-0.1405, -0.05947, 0.5724), (-0.05697, 0.07106, 0.5897), (0.05697, 0.07106, 0.5897), (-0.05697, 0.07106, 0.1425), (0.05697, 0.07106, 0.1425)], [], [(12, 8, 36, 40), (3, 7, 43, 42), (10, 7, 16, 18), (8, 11, 39, 36), (2, 6, 4, 0), (5, 17, 27, 23), (4, 11, 8, 0), (6, 10, 11, 4), (2, 9, 10, 6), (0, 8, 9, 2), (12, 13, 14, 15), (9, 8, 12, 15), (7, 3, 21, 22), (3, 9, 15, 14), (18, 16, 17, 19), (3, 14, 25, 21), (11, 10, 18, 19), (5, 11, 19, 17), (27, 26, 34, 35), (23, 27, 35, 31), (25, 24, 32, 33), (16, 7, 22, 26), (14, 13, 24, 25), (17, 16, 26, 27), (13, 1, 20, 24), (1, 5, 23, 20), (30, 29, 28, 31), (28, 29, 33, 32), (30, 31, 35, 34), (24, 20, 28, 32), (20, 23, 31, 28), (22, 21, 29, 30), (26, 22, 30, 34), (21, 25, 33, 29), (36, 37, 41, 40), (39, 38, 37, 36), (11, 5, 38, 39), (1, 13, 41, 37), (5, 1, 37, 38), (13, 12, 40, 41), (44, 42, 43, 45), (7, 10, 45, 43), (9, 3, 42, 44), (10, 9, 44, 45)])
me_cube_004.polygons.foreach_set('material_index', [0, 2, 0, 0, 0, 0, 0, 0, 0, 0, 0, 0, 0, 0, 0, 0, 0, 0, 0, 0, 0, 0, 0, 0, 0, 0, 1, 1, 1, 0, 0, 0, 0, 0, 2, 2, 2, 2, 2, 2, 2, 2, 2, 2])
me_cube_004.materials.append(mat_flatmetal)
me_cube_004.materials.append(mat_eyegkiw)
me_cube_004.materials.append(mat_flat)
me_cube_004.use_remesh_preserve_volume = False
me_cube_004.use_remesh_preserve_attributes = False
me_cube_004.use_mirror_vertex_groups = False
me_cube_004.update()
me_cube_003 = bpy.data.meshes.new('Cube.003')
me_cube_003.from_pydata([(-0.06585, -0.06158, 0.0), (-0.06585, -0.06158, 0.9145), (-0.06585, 0.06158, 0.0), (-0.06585, 0.06158, 0.9145), (0.06585, -0.06158, 0.0), (0.06585, -0.06158, 0.9145), (0.06585, 0.06158, 0.0), (0.06585, 0.06158, 0.9145)], [], [(0, 1, 3, 2), (2, 3, 7, 6), (6, 7, 5, 4), (4, 5, 1, 0), (2, 6, 4, 0), (7, 3, 1, 5)])
me_cube_003.materials.append(mat_flatmetal)
me_cube_003.use_remesh_preserve_volume = False
me_cube_003.use_remesh_preserve_attributes = False
me_cube_003.use_mirror_vertex_groups = False
me_cube_003.update()
me_cube_002 = bpy.data.meshes.new('Cube.002')
me_cube_002.from_pydata([(-0.06585, -0.06158, 0.0), (-0.06585, -0.06158, 1.0), (-0.06585, 0.06158, 0.0), (-0.06585, 0.06158, 1.0), (0.06585, -0.06158, 0.0), (0.06585, -0.06158, 1.0), (0.06585, 0.06158, 0.0), (0.06585, 0.06158, 1.0)], [], [(0, 1, 3, 2), (2, 3, 7, 6), (6, 7, 5, 4), (4, 5, 1, 0), (2, 6, 4, 0), (7, 3, 1, 5)])
me_cube_002.materials.append(mat_flatmetal)
me_cube_002.use_remesh_preserve_volume = False
me_cube_002.use_remesh_preserve_attributes = False
me_cube_002.use_mirror_vertex_groups = False
me_cube_002.update()
me_cube = bpy.data.meshes.new('Cube')
me_cube.from_pydata([(1.691, 0.4295, -0.2743), (1.691, -0.4295, -0.2743), (-0.009004, -0.4295, -0.2743), (-0.009004, 0.4295, -0.2743), (1.691, 0.4295, 0.05319), (1.691, -0.4295, 0.05319), (-0.009005, -0.4295, 0.05319), (-0.009004, 0.4295, 0.05319), (1.629, 0.3675, 0.05319), (1.629, -0.3675, 0.05319), (0.05299, 0.3675, 0.05319), (0.05299, -0.3675, 0.05319), (1.629, 0.3675, 0.105), (1.629, -0.3675, 0.105), (0.05299, 0.3675, 0.105), (0.05299, -0.3675, 0.105)], [], [(0, 1, 2, 3), (6, 5, 9, 11), (0, 4, 5, 1), (1, 5, 6, 2), (2, 6, 7, 3), (4, 0, 3, 7), (11, 9, 13, 15), (5, 4, 8, 9), (7, 6, 11, 10), (4, 7, 10, 8), (12, 14, 15, 13), (9, 8, 12, 13), (10, 11, 15, 14), (8, 10, 14, 12)])
me_cube.polygons.foreach_set('material_index', [0, 0, 0, 0, 0, 0, 1, 0, 0, 0, 1, 1, 1, 1])
me_cube.materials.append(mat_flatmetal)
me_cube.materials.append(mat_black)
me_cube.use_remesh_preserve_volume = False
me_cube.use_remesh_preserve_attributes = False
me_cube.use_mirror_vertex_groups = False
me_cube.update()
arm_armature_001 = bpy.data.armatures.new('Armature.001')  # bones are not reproduced
arm_armature = bpy.data.armatures.new('Armature')  # bones are not reproduced

# ---- objects
ob_hatch = bpy.data.objects.new('hatch', arm_armature_001)
ob_cube_001 = bpy.data.objects.new('Cube.001', me_cube_001)
ob_laser_arm = bpy.data.objects.new('laser_arm', arm_armature)
ob_cylinder_001 = bpy.data.objects.new('Cylinder.001', me_cylinder_001)
ob_cylinder = bpy.data.objects.new('Cylinder', me_cylinder)
ob_cube_004 = bpy.data.objects.new('Cube.004', me_cube_004)
ob_cube_003 = bpy.data.objects.new('Cube.003', me_cube_003)
ob_cube_002 = bpy.data.objects.new('Cube.002', me_cube_002)
ob_cube = bpy.data.objects.new('Cube', me_cube)

# ---- transforms, parenting, visibility, modifiers, constraints
ob_hatch.location = (0.07801, -0.007958, 0.0882)
ob_hatch.rotation_euler = (-1.344e-07, 1.571, 0.0)
ob_hatch.lineart.crease_threshold = 0.0
ob_cube_001.parent = ob_hatch
ob_cube_001.matrix_parent_inverse = Matrix(((1.947e-07, 0.0, -1.0, -0.0135), (-1.344e-07, 1.0, -2.616e-14, 0.007958), (1.0, 1.344e-07, 1.947e-07, -0.07801), (0.0, 0.0, 0.0, 1.0)))
ob_cube_001.location = (0.0, 0.0, 0.0)
ob_cube_001.lock_rotations_4d = False
ob_cube_001.empty_display_type = 'ARROWS'
ob_cube_001.lineart.crease_threshold = 0.0
_vg = ob_cube_001.vertex_groups.new(name='Hatch')
_vg.add([0, 1, 2, 3, 4, 5, 6, 7], 1.0, 'REPLACE')
_m = ob_cube_001.modifiers.new('Armature', 'ARMATURE')
_m.object = ob_hatch
ob_laser_arm.location = (0.7115, 0.0002883, -0.2128)
ob_laser_arm.lineart.crease_threshold = 0.0
ob_cylinder_001.parent = ob_laser_arm
ob_cylinder_001.matrix_parent_inverse = Matrix(((1.0, 0.0, 0.0, -0.7115), (0.0, 1.0, 0.0, -0.0002883), (0.0, 0.0, 1.0, 0.2128), (0.0, 0.0, 0.0, 1.0)))
ob_cylinder_001.location = (0.7117, 0.005517, 1.845)
ob_cylinder_001.scale = (0.1, 0.2679, 0.1)
ob_cylinder_001.lineart.crease_threshold = 0.0
_vg = ob_cylinder_001.vertex_groups.new(name='Laser_1_arm')
_vg = ob_cylinder_001.vertex_groups.new(name='Laser_2_arm')
for _i, _w in zip([0, 1, 2, 3, 4, 5, 6, 7, 8, 9, 10, 11, 12, 13, 14, 15, 16, 17, 18, 19, 20, 21, 22, 23, 24, 25, 26, 27, 28, 29, 30, 31, 32, 33, 34, 35, 36, 37, 38, 39, 40, 41, 42, 43, 44, 45, 46, 47, 48, 49, 50, 51, 52, 53, 54, 55, 56, 57, 58, 59, 60, 61, 62, 63, 64, 65, 66, 67, 68, 69, 70, 71, 72, 73, 74, 75, 76, 77, 78, 79, 80, 81, 82, 83, 84, 85, 86, 87, 88, 89, 90, 91, 92, 93, 94, 95, 96, 97, 98, 99, 100, 101, 102, 103, 104, 105, 106, 107, 108, 109, 110, 111, 112, 113, 114, 115, 116, 117, 118, 119, 120, 121, 122, 123, 124, 125, 126, 127, 128, 129, 130, 131, 132, 133, 134, 135, 136, 137, 138, 139, 140, 141, 142, 143, 144, 145, 146, 147, 148, 149, 150, 151, 152, 153, 154, 155, 156, 157, 158, 159, 160, 161, 162, 163, 164, 165, 166, 167, 168, 169, 170, 171, 172, 173, 174, 175, 176, 177, 178, 179, 180, 181, 182, 183, 184, 185, 186, 187, 188, 189, 190, 191, 192, 193, 194, 195, 196, 197, 198, 199, 200, 201, 202, 203, 204, 205, 206, 207, 208, 209, 210, 211, 212, 213, 214, 215, 216, 217, 218, 219, 220, 221, 222, 223, 224, 225, 226, 227, 228, 229, 230, 231, 232, 233, 234, 235, 236, 237, 238, 239, 240, 241, 242, 243, 244, 245, 246, 247, 248, 249, 250, 251, 252, 253, 254, 255], [0.0, 0.0, 0.0, 0.0, 0.0, 0.0, 0.0, 0.0, 0.0, 0.0, 0.0, 0.0, 0.0, 0.0, 0.0, 0.0, 0.0, 0.0, 0.0, 0.0, 0.0, 0.0, 0.0, 0.0, 0.0, 0.0, 0.0, 0.0, 0.0, 0.0, 0.0, 0.0, 0.0, 0.0, 0.0, 0.0, 0.0, 0.0, 0.0, 0.0, 0.0, 0.0, 0.0, 0.0, 0.0, 0.0, 0.0, 0.0, 0.0, 0.0, 0.0, 0.0, 0.0, 0.0, 0.0, 0.0, 0.0, 0.0, 0.0, 0.0, 0.0, 0.0, 0.0, 0.0, 0.0, 0.0, 0.0, 0.0, 0.0, 0.0, 0.0, 0.0, 0.0, 0.0, 0.0, 0.0, 0.0, 0.0, 0.0, 0.0, 0.0, 0.0, 0.0, 0.0, 0.0, 0.0, 0.0, 0.0, 0.0, 0.0, 0.0, 0.0, 0.0, 0.0, 0.0, 0.0, 0.0, 0.0, 0.0, 0.0, 0.0, 0.0, 0.0, 0.0, 0.0, 0.0, 0.0, 0.0, 0.0, 0.0, 0.0, 0.0, 0.0, 0.0, 0.0, 0.0, 0.0, 0.0, 0.0, 0.0, 0.0, 0.0, 0.0, 0.0, 0.0, 0.0, 0.0, 0.0, 0.0, 0.0, 0.0, 0.0, 0.0, 0.0, 0.0, 0.0, 0.0, 0.0, 0.0, 0.0, 0.0, 0.0, 0.0, 0.0, 0.0, 0.0, 0.0, 0.0, 0.0, 0.0, 0.0, 0.0, 0.0, 0.0, 0.0, 0.0, 0.0, 0.0, 0.0, 0.0, 0.0, 0.0, 0.0, 0.0, 0.0, 0.0, 0.0, 0.0, 0.0, 0.0, 0.0, 0.0, 0.0, 0.0, 0.0, 0.0, 0.0, 0.0, 0.0, 0.0, 0.0, 0.0, 0.0, 0.0, 0.0, 0.0, 0.0, 0.0, 0.0, 0.0, 0.0, 0.0, 0.0, 0.0, 0.0, 0.0, 0.0, 0.0, 0.0, 0.0, 0.0, 0.0, 0.0, 0.0, 0.0, 0.0, 0.0, 0.0, 0.0, 0.0, 0.0, 0.0, 0.0, 0.0, 0.0, 0.0, 0.0, 0.0, 0.0, 0.0, 0.0, 0.0, 0.0, 0.0, 0.0, 0.0, 0.0, 0.0, 0.0, 0.0, 0.0, 0.0, 0.0, 0.0, 0.0, 0.0, 0.0, 0.0, 0.0, 0.0, 0.0, 0.0, 0.0, 0.0, 0.0, 0.0, 0.0, 0.0, 0.0, 0.0, 0.0, 0.0, 0.0, 0.0, 0.0, 0.0]): _vg.add([_i], _w, 'REPLACE')
_vg = ob_cylinder_001.vertex_groups.new(name='Laser_3_arm')
_vg.add([0, 1, 2, 3, 4, 5, 6, 7, 8, 9, 10, 11, 12, 13, 14, 15, 16, 17, 18, 19, 20, 21, 22, 23, 24, 25, 26, 27, 28, 29, 30, 31, 32, 33, 34, 35, 36, 37, 38, 39, 40, 41, 42, 43, 44, 45, 46, 47, 48, 49, 50, 51, 52, 53, 54, 55, 56, 57, 58, 59, 60, 61, 62, 63, 64, 65, 66, 67, 68, 69, 70, 71, 72, 73, 74, 75, 76, 77, 78, 79, 80, 81, 82, 83, 84, 85, 86, 87, 88, 89, 90, 91, 92, 93, 94, 95, 96, 97, 98, 99, 100, 101, 102, 103, 104, 105, 106, 107, 108, 109, 110, 111, 112, 113, 114, 115, 116, 117, 118, 119, 120, 121, 122, 123, 124, 125, 126, 127, 128, 129, 130, 131, 132, 133, 134, 135, 136, 137, 138, 139, 140, 141, 142, 143, 144, 145, 146, 147, 148, 149, 150, 151, 152, 153, 154, 155, 156, 157, 158, 159, 160, 161, 162, 163, 164, 165, 166, 167, 168, 169, 170, 171, 172, 173, 174, 175, 176, 177, 178, 179, 180, 181, 182, 183, 184, 185, 186, 187, 188, 189, 190, 191, 192, 193, 194, 195, 196, 197, 198, 199, 200, 201, 202, 203, 204, 205, 206, 207, 208, 209, 210, 211, 212, 213, 214, 215, 216, 217, 218, 219, 220, 221, 222, 223, 224, 225, 226, 227, 228, 229, 230, 231, 232, 233, 234, 235, 236, 237, 238, 239, 240, 241, 242, 243, 244, 245, 246, 247, 248, 249, 250, 251, 252, 253, 254, 255], 1.0, 'REPLACE')
_m = ob_cylinder_001.modifiers.new('Armature', 'ARMATURE')
_m.object = ob_laser_arm
ob_cylinder.parent = ob_laser_arm
ob_cylinder.matrix_parent_inverse = Matrix(((1.0, 0.0, 0.0, -0.7115), (0.0, 1.0, 0.0, -0.0002883), (0.0, 0.0, 1.0, 0.2128), (0.0, 0.0, 0.0, 1.0)))
ob_cylinder.location = (0.7117, 0.005517, 0.8445)
ob_cylinder.scale = (0.1, 0.2632, 0.1)
ob_cylinder.lineart.crease_threshold = 0.0
_vg = ob_cylinder.vertex_groups.new(name='Laser_1_arm')
for _i, _w in zip([0, 1, 2, 3, 4, 5, 6, 7, 8, 9, 10, 11, 12, 13, 14, 15, 16, 17, 18, 19, 20, 21, 22, 23, 24, 25, 26, 27, 28, 29, 30, 31, 32, 33, 34, 35, 36, 37, 38, 39, 40, 41, 42, 43, 44, 45, 46, 47, 48, 49, 50, 51, 52, 53, 54, 55, 56, 57, 58, 59, 60, 61, 62, 63, 64, 65, 66, 67, 68, 69, 70, 71, 72, 73, 74, 75, 76, 77, 78, 79, 80, 81, 82, 83, 84, 85, 86, 87, 88, 89, 90, 91, 92, 93, 94, 95, 96, 97, 98, 99, 100, 101, 102, 103, 104, 105, 106, 107, 108, 109, 110, 111, 112, 113, 114, 115, 116, 117, 118, 119, 120, 121, 122, 123, 124, 125, 126, 127, 128, 129, 130, 131, 132, 133, 134, 135, 136, 137, 138, 139, 140, 141, 142, 143, 144, 145, 146, 147, 148, 149, 150, 151, 152, 153, 154, 155, 156, 157, 158, 159, 160, 161, 162, 163, 164, 165, 166, 167, 168, 169, 170, 171, 172, 173, 174, 175, 176, 177, 178, 179, 180, 181, 182, 183, 184, 185, 186, 187, 188, 189, 190, 191, 192, 193, 194, 195, 196, 197, 198, 199, 200, 201, 202, 203, 204, 205, 206, 207, 208, 209, 210, 211, 212, 213, 214, 215, 216, 217, 218, 219, 220, 221, 222, 223, 224, 225, 226, 227, 228, 229, 230, 231, 232, 233, 234, 235, 236, 237, 238, 239, 240, 241, 242, 243, 244, 245, 246, 247, 248, 249, 250, 251, 252, 253, 254, 255], [0.0, 0.0, 0.0, 0.0, 0.0, 0.0, 0.0, 0.0, 0.0, 0.0, 0.0, 0.0, 0.0, 0.0, 0.0, 0.0, 0.0, 0.0, 0.0, 0.0, 0.0, 0.0, 0.0, 0.0, 0.0, 0.0, 0.0, 0.0, 0.0, 0.0, 0.0, 0.0, 0.0, 0.0, 0.0, 0.0, 0.0, 0.0, 0.0, 0.0, 0.0, 0.0, 0.0, 0.0, 0.0, 0.0, 0.0, 0.0, 0.0, 0.0, 0.0, 0.0, 0.0, 0.0, 0.0, 0.0, 0.0, 0.0, 0.0, 0.0, 0.0, 0.0, 0.0, 0.0, 0.0, 0.0, 0.0, 0.0, 0.0, 0.0, 0.0, 0.0, 0.0, 0.0, 0.0, 0.0, 0.0, 0.0, 0.0, 0.0, 0.0, 0.0, 0.0, 0.0, 0.0, 0.0, 0.0, 0.0, 0.0, 0.0, 0.0, 0.0, 0.0, 0.0, 0.0, 0.0, 0.0, 0.0, 0.0, 0.0, 0.0, 0.0, 0.0, 0.0, 0.0, 0.0, 0.0, 0.0, 0.0, 0.0, 0.0, 0.0, 0.0, 0.0, 0.0, 0.0, 0.0, 0.0, 0.0, 0.0, 0.0, 0.0, 0.0, 0.0, 0.0, 0.0, 0.0, 0.0, 0.0, 0.0, 0.0, 0.0, 0.0, 0.0, 0.0, 0.0, 0.0, 0.0, 0.0, 0.0, 0.0, 0.0, 0.0, 0.0, 0.0, 0.0, 0.0, 0.0, 0.0, 0.0, 0.0, 0.0, 0.0, 0.0, 0.0, 0.0, 0.0, 0.0, 0.0, 0.0, 0.0, 0.0, 0.0, 0.0, 0.0, 0.0, 0.0, 0.0, 0.0, 0.0, 0.0, 0.0, 0.0, 0.0, 0.0, 0.0, 0.0, 0.0, 0.0, 0.0, 0.0, 0.0, 0.0, 0.0, 0.0, 0.0, 0.0, 0.0, 0.0, 0.0, 0.0, 0.0, 0.0, 0.0, 0.0, 0.0, 0.0, 0.0, 0.0, 0.0, 0.0, 0.0, 0.0, 0.0, 0.0, 0.0, 0.0, 0.0, 0.0, 0.0, 0.0, 0.0, 0.0, 0.0, 0.0, 0.0, 0.0, 0.0, 0.0, 0.0, 0.0, 0.0, 0.0, 0.0, 0.0, 0.0, 0.0, 0.0, 0.0, 0.0, 0.0, 0.0, 0.0, 0.0, 0.0, 0.0, 0.0, 0.0, 0.0, 0.0, 0.0, 0.0, 0.0, 0.0, 0.0, 0.0, 0.0, 0.0, 0.0, 0.0, 0.0, 0.0, 0.0, 0.0, 0.0, 0.0]): _vg.add([_i], _w, 'REPLACE')
_vg = ob_cylinder.vertex_groups.new(name='Laser_2_arm')
for _i, _w in zip([0, 1, 2, 3, 4, 5, 6, 7, 8, 9, 10, 11, 12, 13, 14, 15, 16, 17, 18, 19, 20, 21, 22, 23, 24, 25, 26, 27, 28, 29, 30, 31, 32, 33, 34, 35, 36, 37, 38, 39, 40, 41, 42, 43, 44, 45, 46, 47, 48, 49, 50, 51, 52, 53, 54, 55, 56, 57, 58, 59, 60, 61, 62, 63, 64, 65, 66, 67, 68, 69, 70, 71, 72, 73, 74, 75, 76, 77, 78, 79, 80, 81, 82, 83, 84, 85, 86, 87, 88, 89, 90, 91, 92, 93, 94, 95, 96, 97, 98, 99, 100, 101, 102, 103, 104, 105, 106, 107, 108, 109, 110, 111, 112, 113, 114, 115, 116, 117, 118, 119, 120, 121, 122, 123, 124, 125, 126, 127, 128, 129, 130, 131, 132, 133, 134, 135, 136, 137, 138, 139, 140, 141, 142, 143, 144, 145, 146, 147, 148, 149, 150, 151, 152, 153, 154, 155, 156, 157, 158, 159, 160, 161, 162, 163, 164, 165, 166, 167, 168, 169, 170, 171, 172, 173, 174, 175, 176, 177, 178, 179, 180, 181, 182, 183, 184, 185, 186, 187, 188, 189, 190, 191, 192, 193, 194, 195, 196, 197, 198, 199, 200, 201, 202, 203, 204, 205, 206, 207, 208, 209, 210, 211, 212, 213, 214, 215, 216, 217, 218, 219, 220, 221, 222, 223, 224, 225, 226, 227, 228, 229, 230, 231, 232, 233, 234, 235, 236, 237, 238, 239, 240, 241, 242, 243, 244, 245, 246, 247, 248, 249, 250, 251, 252, 253, 254, 255], [1.0, 0.957, 1.0, 1.0, 1.0, 1.0, 1.0, 1.0, 1.0, 1.0, 1.0, 1.0, 1.0, 1.0, 1.0, 1.0, 1.0, 1.0, 1.0, 1.0, 1.0, 1.0, 1.0, 1.0, 1.0, 1.0, 1.0, 1.0, 1.0, 1.0, 1.0, 1.0, 1.0, 1.0, 1.0, 1.0, 1.0, 1.0, 1.0, 1.0, 1.0, 1.0, 1.0, 1.0, 1.0, 1.0, 1.0, 1.0, 1.0, 1.0, 1.0, 1.0, 1.0, 1.0, 1.0, 0.999, 1.0, 0.9803, 1.0, 0.9597, 1.0, 0.9559, 1.0, 0.9563, 1.0, 1.0, 0.9922, 0.9901, 1.0, 0.9968, 1.0, 0.9998, 1.0, 1.0, 1.0, 1.0, 1.0, 1.0, 1.0, 1.0, 1.0, 1.0, 1.0, 1.0, 1.0, 1.0, 1.0, 1.0, 1.0, 1.0, 1.0, 1.0, 1.0, 1.0, 1.0, 1.0, 1.0, 1.0, 1.0, 1.0, 1.0, 1.0, 1.0, 1.0, 1.0, 1.0, 1.0, 1.0, 1.0, 1.0, 1.0, 1.0, 1.0, 1.0, 1.0, 1.0, 1.0, 1.0, 1.0, 1.0, 1.0, 0.999, 1.0, 0.9948, 1.0, 0.9912, 1.0, 0.99, 1.0, 1.0, 0.9998, 0.9996, 1.0, 1.0, 1.0, 1.0, 1.0, 1.0, 1.0, 1.0, 1.0, 1.0, 1.0, 1.0, 1.0, 1.0, 1.0, 1.0, 1.0, 1.0, 1.0, 1.0, 1.0, 1.0, 1.0, 1.0, 1.0, 1.0, 1.0, 1.0, 1.0, 1.0, 1.0, 1.0, 1.0, 1.0, 1.0, 1.0, 1.0, 1.0, 1.0, 1.0, 1.0, 1.0, 1.0, 1.0, 1.0, 1.0, 1.0, 1.0, 1.0, 1.0, 1.0, 1.0, 1.0, 1.0, 1.0, 0.9999, 1.0, 0.9997, 1.0, 0.9996, 1.0, 1.0, 1.0, 1.0, 1.0, 1.0, 1.0, 1.0, 1.0, 1.0, 1.0, 1.0, 1.0, 1.0, 1.0, 1.0, 1.0, 1.0, 1.0, 1.0, 1.0, 1.0, 1.0, 1.0, 1.0, 1.0, 1.0, 1.0, 1.0, 1.0, 1.0, 1.0, 1.0, 1.0, 1.0, 1.0, 1.0, 1.0, 1.0, 1.0, 1.0, 1.0, 1.0, 1.0, 1.0, 1.0, 1.0, 1.0, 1.0, 1.0, 1.0, 1.0, 1.0, 1.0, 1.0, 1.0, 1.0, 1.0, 1.0, 1.0, 1.0, 1.0, 1.0, 1.0]): _vg.add([_i], _w, 'REPLACE')
_vg = ob_cylinder.vertex_groups.new(name='Laser_3_arm')
_m = ob_cylinder.modifiers.new('Armature', 'ARMATURE')
_m.object = ob_laser_arm
ob_cube_004.parent = ob_laser_arm
ob_cube_004.matrix_parent_inverse = Matrix(((1.0, 0.0, 0.0, -0.7115), (0.0, 1.0, 0.0, -0.0002883), (0.0, 0.0, 1.0, 0.2128), (0.0, 0.0, 0.0, 1.0)))
ob_cube_004.location = (0.7115, -0.001843, 1.888)
ob_cube_004.scale = (1.0, 3.622, 1.0)
ob_cube_004.lineart.crease_threshold = 0.0
_vg = ob_cube_004.vertex_groups.new(name='Laser_1_arm')
_vg = ob_cube_004.vertex_groups.new(name='Laser_2_arm')
_vg = ob_cube_004.vertex_groups.new(name='Laser_3_arm')
for _i, _w in zip([0, 1, 2, 3, 4, 5, 6, 7, 8, 9, 10, 11, 12, 13, 14, 15, 16, 17, 18, 19, 20, 21, 22, 23, 24, 25, 26, 27, 28, 29, 30, 31, 32, 33, 34, 35, 36, 37, 38, 39, 40, 41, 42, 43, 44, 45], [1.0, 0.9993, 1.0, 0.9997, 1.0, 0.9997, 1.0, 0.9995, 1.0, 1.0, 1.0, 1.0, 1.0, 0.9992, 0.9994, 1.0, 0.9991, 0.9994, 1.0, 1.0, 0.999, 0.9994, 0.999, 0.9993, 0.9983, 0.9988, 0.9982, 0.9989, 0.9979, 0.9982, 0.9976, 0.9983, 0.9936, 0.9972, 0.9936, 0.9974, 1.0, 0.9996, 0.9997, 1.0, 1.0, 0.9993, 0.9998, 0.9997, 1.0, 1.0]): _vg.add([_i], _w, 'REPLACE')
_m = ob_cube_004.modifiers.new('Armature', 'ARMATURE')
_m.object = ob_laser_arm
ob_cube_003.parent = ob_laser_arm
ob_cube_003.matrix_parent_inverse = Matrix(((1.0, 0.0, 0.0, -0.7115), (0.0, 1.0, 0.0, -0.0002883), (0.0, 0.0, 1.0, 0.2128), (0.0, 0.0, 0.0, 1.0)))
ob_cube_003.location = (0.7115, -0.001843, 0.8738)
ob_cube_003.scale = (1.0, 3.622, 1.0)
ob_cube_003.lineart.crease_threshold = 0.0
_vg = ob_cube_003.vertex_groups.new(name='Laser_1_arm')
_vg = ob_cube_003.vertex_groups.new(name='Laser_2_arm')
_vg.add([0, 1, 2, 3, 4, 5, 6, 7], 1.0, 'REPLACE')
_vg = ob_cube_003.vertex_groups.new(name='Laser_3_arm')
_m = ob_cube_003.modifiers.new('Armature', 'ARMATURE')
_m.object = ob_laser_arm
ob_cube_002.parent = ob_laser_arm
ob_cube_002.matrix_parent_inverse = Matrix(((1.0, 0.0, 0.0, -0.7115), (0.0, 1.0, 0.0, -0.0002883), (0.0, 0.0, 1.0, 0.2128), (0.0, 0.0, 0.0, 1.0)))
ob_cube_002.location = (0.7115, -0.001843, -0.1995)
ob_cube_002.scale = (1.0, 3.622, 1.0)
ob_cube_002.lineart.crease_threshold = 0.0
_vg = ob_cube_002.vertex_groups.new(name='Laser_1_arm')
_vg.add([0, 1, 2, 3, 4, 5, 6, 7], 1.0, 'REPLACE')
_vg = ob_cube_002.vertex_groups.new(name='Laser_2_arm')
_vg = ob_cube_002.vertex_groups.new(name='Laser_3_arm')
_m = ob_cube_002.modifiers.new('Armature', 'ARMATURE')
_m.object = ob_laser_arm
ob_cube.location = (0.0, 0.0, 0.0)
ob_cube.lock_rotations_4d = False
ob_cube.empty_display_type = 'ARROWS'
ob_cube.lineart.crease_threshold = 0.0

# ---- collection membership
col_collection_1.objects.link(ob_hatch)
col_collection_1.objects.link(ob_cube_001)
col_collection_1.objects.link(ob_laser_arm)
col_collection_1.objects.link(ob_cylinder_001)
col_collection_1.objects.link(ob_cylinder)
col_collection_1.objects.link(ob_cube_004)
col_collection_1.objects.link(ob_cube_003)
col_collection_1.objects.link(ob_cube_002)
col_collection_1.objects.link(ob_cube)

# ---- scene / render settings (as saved in the file)
scene.frame_start = 1; scene.frame_end = 250; scene.frame_set(0)
scene.render.engine = 'CYCLES'
scene.render.resolution_percentage = 50
scene.render.dither_intensity = 0.0
scene.cycles.use_denoising = False
scene.cycles.samples = 128
scene.cycles.sampling_pattern = 'TABULATED_SOBOL'
scene.cycles.use_adaptive_sampling = False
scene.cycles.use_light_tree = False
scene.cycles.blur_glossy = 0.0
scene.cycles.sample_clamp_indirect = 0.0
scene.view_settings.view_transform = 'Standard'
bpy.context.view_layer.update()

# ---- added for rendering (the .blend has no active camera and no usable light): camera, sun
cam_auto = bpy.data.cameras.new('AutoCamera')
cam_auto.lens = 50.0
cam_auto.sensor_width = 36.0
cam_auto.clip_end = 1000.0
ob_auto_camera = bpy.data.objects.new('AutoCamera', cam_auto)
scene.collection.objects.link(ob_auto_camera)
ob_auto_camera.location = (3.03036, -2.62723, 1.20434)
ob_auto_camera.rotation_euler = (1.09748, -7.21219e-08, 0.694738)
scene.camera = ob_auto_camera
light_auto_sun = bpy.data.lights.new('AutoSun', 'SUN')
light_auto_sun.energy = 3.0
light_auto_sun.angle = 0.0523599
ob_auto_sun = bpy.data.objects.new('AutoSun', light_auto_sun)
scene.collection.objects.link(ob_auto_sun)
ob_auto_sun.rotation_euler = (0.872665, 0.174533, 0.523599)
bpy.context.view_layer.update()
